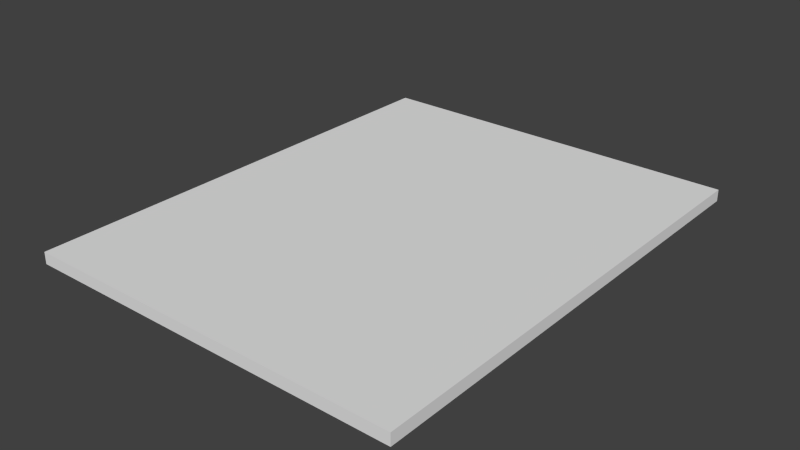 # Source: PLANKS1.blend  (saved by Blender 2.63.0; exported with 4.5.12 LTS)
import bpy
from mathutils import Matrix  # noqa: F401  (used for matrix-valued properties, if any)

bpy.ops.wm.read_factory_settings(use_empty=True)
scene = bpy.context.scene
scene.name = 'Scene'

# ---- collections
col_collection_1 = bpy.data.collections.new('Collection 1'); scene.collection.children.link(col_collection_1)

# ---- world
world_world = bpy.data.worlds.new('World'); scene.world = world_world
world_world.color = (0.05088, 0.05088, 0.05088)
world_world.use_sun_shadow = False
world_world.sun_shadow_jitter_overblur = 0.0
world_world.cycles.sampling_method = 'MANUAL'
world_world.cycles.sample_map_resolution = 256

# ---- meshes
me_plane = bpy.data.meshes.new('Plane')
me_plane.from_pydata([(4.0, -5.0, 0.0), (-4.0, -5.0, 0.0), (4.0, 5.0, 0.0), (-4.0, 5.0, 0.0), (4.0, -5.0, 0.2459), (-4.0, -5.0, 0.2459), (4.0, 5.0, 0.2459), (-4.0, 5.0, 0.2459)], [], [(2, 0, 1, 3), (6, 7, 5, 4), (0, 2, 6, 4), (3, 1, 5, 7), (4, 5, 1, 0), (2, 3, 7, 6)])
_uv = me_plane.uv_layers.new(name='UVMap')
_uv.uv.foreach_set('vector', [4.615, -3.865, 4.631, 1.558, 0.2933, 1.571, 0.2767, -3.851, 0.2767, 1.558, -4.061, 1.571, -4.078, -3.851, 0.26, -3.865, 4.915, -3.865, 4.931, 1.558, 4.798, 1.558, 4.781, -3.864, 1.208, -3.561, 1.225, 1.862, 1.092, 1.862, 1.075, -3.561, 7.174, -1.635, 2.836, -1.622, 2.835, -1.755, 7.173, -1.769, 7.173, 2.716, 2.835, 2.703, 2.836, 2.57, 7.174, 2.583])
me_plane.use_remesh_preserve_volume = False
me_plane.use_remesh_preserve_attributes = False
me_plane.use_mirror_vertex_groups = False
me_plane.update()

# ---- objects
ob_plane = bpy.data.objects.new('Plane', me_plane)

# ---- transforms, parenting, visibility, modifiers, constraints
ob_plane.location = (0.0, 0.0, 0.0)
ob_plane.lineart.crease_threshold = 0.0

# ---- collection membership
col_collection_1.objects.link(ob_plane)

# ---- scene / render settings (as saved in the file)
scene.frame_start = 1; scene.frame_end = 250; scene.frame_set(1)
scene.render.engine = 'BLENDER_EEVEE_NEXT'
scene.render.image_settings.color_mode = 'RGB'
scene.render.image_settings.compression = 90
scene.render.resolution_percentage = 50
scene.render.dither_intensity = 0.0
scene.render.bake_margin = 2
scene.render.bake_bias = 0.0
scene.cycles.use_denoising = False
scene.cycles.samples = 10
scene.cycles.sampling_pattern = 'TABULATED_SOBOL'
scene.cycles.light_sampling_threshold = 0.0
scene.cycles.use_adaptive_sampling = False
scene.cycles.use_light_tree = False
scene.cycles.blur_glossy = 0.0
scene.cycles.volume_bounces = 1
scene.cycles.pixel_filter_type = 'GAUSSIAN'
scene.cycles.sample_clamp_indirect = 0.0
scene.view_settings.view_transform = 'Standard'
bpy.context.view_layer.update()

# ---- added for rendering (the .blend has no active camera and no usable light): camera, sun
cam_auto = bpy.data.cameras.new('AutoCamera')
cam_auto.lens = 50.0
cam_auto.sensor_width = 36.0
cam_auto.clip_end = 1000.0
ob_auto_camera = bpy.data.objects.new('AutoCamera', cam_auto)
scene.collection.objects.link(ob_auto_camera)
ob_auto_camera.location = (11.8508, -14.221, 9.60364)
ob_auto_camera.rotation_euler = (1.09748, -7.21219e-08, 0.694738)
scene.camera = ob_auto_camera
light_auto_sun = bpy.data.lights.new('AutoSun', 'SUN')
light_auto_sun.energy = 3.0
light_auto_sun.angle = 0.0523599
ob_auto_sun = bpy.data.objects.new('AutoSun', light_auto_sun)
scene.collection.objects.link(ob_auto_sun)
ob_auto_sun.rotation_euler = (0.872665, 0.174533, 0.523599)
bpy.context.view_layer.update()
